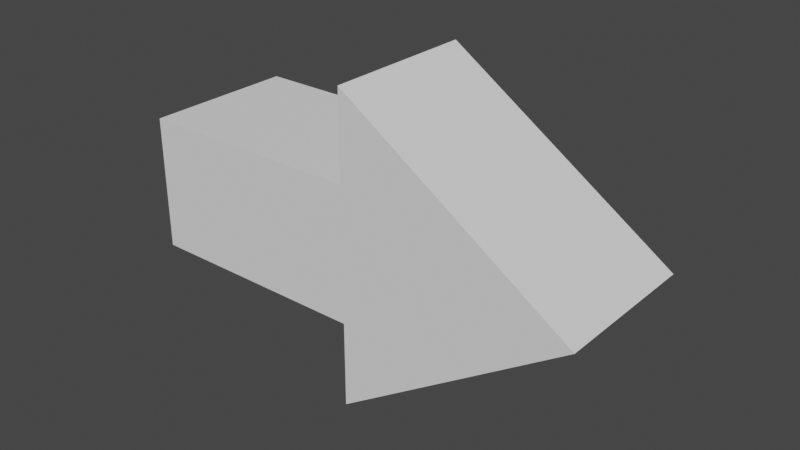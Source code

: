 # Source: arrow.blend  (saved by Blender 2.92.15; exported with 4.5.12 LTS)
import bpy
from mathutils import Matrix  # noqa: F401  (used for matrix-valued properties, if any)

bpy.ops.wm.read_factory_settings(use_empty=True)
scene = bpy.context.scene
scene.name = 'Scene'

# ---- collections
col_collection = bpy.data.collections.new('Collection'); scene.collection.children.link(col_collection)

# ---- world
world_world = bpy.data.worlds.new('World'); scene.world = world_world
world_world.use_nodes = True; world_world.node_tree.nodes.clear()
_N = world_world.node_tree.nodes; _L = world_world.node_tree.links
n0 = _N.new('ShaderNodeOutputWorld'); n0.name = 'World Output'; n0.location = (300, 300)
n1 = _N.new('ShaderNodeBackground'); n1.name = 'Background'; n1.location = (10, 300)
n1.inputs[0].default_value = (0.05088, 0.05088, 0.05088, 1.0)
_L.new(n1.outputs[0], n0.inputs[0])
n0.is_active_output = True
world_world.color = (0.05088, 0.05088, 0.05088)
world_world.use_sun_shadow = False
world_world.sun_shadow_jitter_overblur = 0.0

# ---- meshes
me_arrow = bpy.data.meshes.new('arrow')
me_arrow.from_pydata([(-0.06429, 0.025, 0.02192), (-0.06429, 0.025, -0.0219), (0.01071, 0.025, 0.05001), (0.01071, 0.025, 0.02192), (0.01071, 0.025, -0.0219), (0.01071, 0.025, -0.04999), (0.08571, 0.025, -8.9e-05), (-0.06429, -0.025, 0.02192), (-0.06429, -0.025, -0.0219), (0.01071, -0.025, 0.05001), (0.01071, -0.025, 0.02192), (0.01071, -0.025, -0.0219), (0.01071, -0.025, -0.04999), (0.08571, -0.025, -8.9e-05)], [], [(0, 3, 4, 1), (3, 2, 6, 5, 4), (7, 8, 11, 10), (10, 11, 12, 13, 9), (1, 4, 11, 8), (2, 3, 10, 9), (5, 6, 13, 12), (0, 1, 8, 7), (3, 0, 7, 10), (6, 2, 9, 13), (4, 5, 12, 11)])
_uv = me_arrow.uv_layers.new(name='UVMap')
_uv.uv.foreach_set('vector', [0.4, 0.0, 0.4, 0.3333, 0.6, 0.3333, 0.6, 0.0, 0.4, 0.3333, 0.0, 0.0, 0.0, 0.0, 0.0, 0.0, 0.6, 0.3333, 0.4, 0.0, 0.6, 0.0, 0.6, 0.3333, 0.4, 0.3333, 0.4, 0.3333, 0.6, 0.3333, 0.0, 0.0, 0.0, 0.0, 0.0, 0.0, 0.6, 0.0, 0.6, 0.3333, 0.6, 0.3333, 0.6, 0.0, 0.0, 0.0, 0.4, 0.3333, 0.4, 0.3333, 0.0, 0.0, 0.0, 0.0, 0.0, 0.0, 0.0, 0.0, 0.0, 0.0, 0.4, 0.0, 0.6, 0.0, 0.6, 0.0, 0.4, 0.0, 0.4, 0.3333, 0.4, 0.0, 0.4, 0.0, 0.4, 0.3333, 0.0, 0.0, 0.0, 0.0, 0.0, 0.0, 0.0, 0.0, 0.6, 0.3333, 0.0, 0.0, 0.0, 0.0, 0.6, 0.3333])
me_arrow.use_remesh_fix_poles = True
me_arrow.use_remesh_preserve_attributes = False
me_arrow.use_mirror_vertex_groups = False
me_arrow.update()

# ---- objects
ob_arrow = bpy.data.objects.new('arrow', me_arrow)

# ---- transforms, parenting, visibility, modifiers, constraints
ob_arrow.location = (0.0, 0.0, 0.0)
ob_arrow.lineart.crease_threshold = 0.0

# ---- collection membership
col_collection.objects.link(ob_arrow)

# ---- scene / render settings (as saved in the file)
scene.frame_start = 1; scene.frame_end = 250; scene.frame_set(1)
scene.render.engine = 'BLENDER_EEVEE_NEXT'
scene.cycles.use_denoising = False
scene.cycles.samples = 128
scene.cycles.sampling_pattern = 'TABULATED_SOBOL'
scene.cycles.use_adaptive_sampling = False
scene.cycles.use_light_tree = False
scene.view_settings.view_transform = 'Filmic'
bpy.context.view_layer.update()

# ---- added for rendering (the .blend has no active camera and no usable light): camera, sun
cam_auto = bpy.data.cameras.new('AutoCamera')
cam_auto.lens = 50.0
cam_auto.sensor_width = 36.0
cam_auto.clip_end = 1000.0
ob_auto_camera = bpy.data.objects.new('AutoCamera', cam_auto)
scene.collection.objects.link(ob_auto_camera)
ob_auto_camera.location = (0.195759, -0.222054, 0.148051)
ob_auto_camera.rotation_euler = (1.09748, -7.21219e-08, 0.694738)
scene.camera = ob_auto_camera
light_auto_sun = bpy.data.lights.new('AutoSun', 'SUN')
light_auto_sun.energy = 3.0
light_auto_sun.angle = 0.0523599
ob_auto_sun = bpy.data.objects.new('AutoSun', light_auto_sun)
scene.collection.objects.link(ob_auto_sun)
ob_auto_sun.rotation_euler = (0.872665, 0.174533, 0.523599)
bpy.context.view_layer.update()
